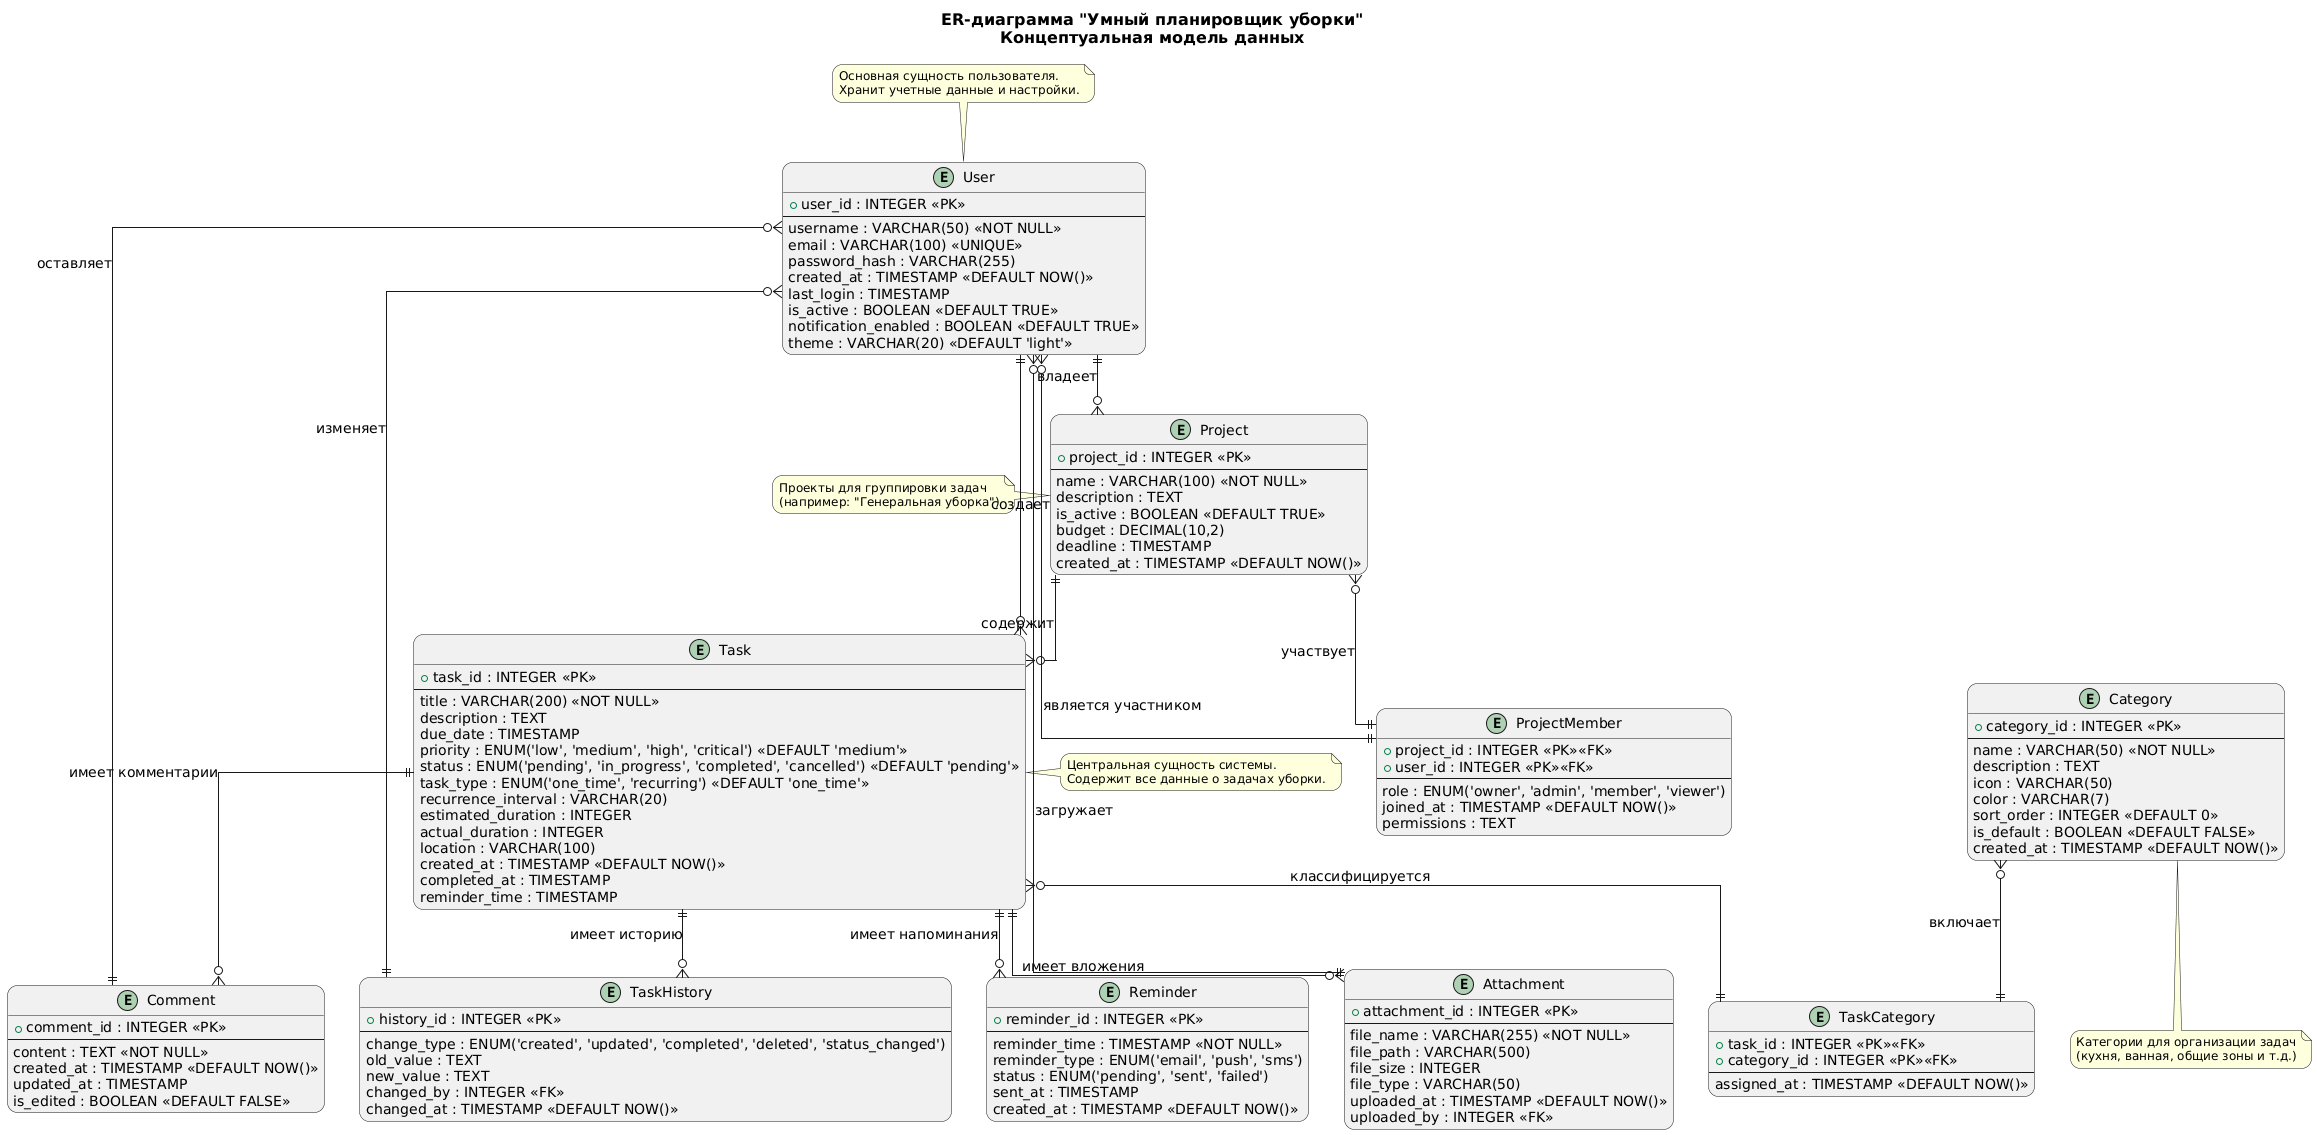

The diagram above was rendered by PlantUML. Its source (embedded in the PNG):
@startuml
' Настройки
skinparam {
  linetype ortho
  shadowing false
  roundcorner 20
  defaultFontSize 14
  titleFontSize 16
  packageFontSize 16
  noteFontSize 12
}

' Цвета для сущностей
!define USER_COLOR #FFE5CC
!define TASK_COLOR #CCE5FF
!define CATEGORY_COLOR #E5CCFF
!define PROJECT_COLOR #CCFFE5
!define HISTORY_COLOR #FFFFCC

title ER-диаграмма "Умный планировщик уборки"\nКонцептуальная модель данных

' Сущности с атрибутами
entity "User" as user {
  + user_id : INTEGER <<PK>>
  --
  username : VARCHAR(50) <<NOT NULL>>
  email : VARCHAR(100) <<UNIQUE>>
  password_hash : VARCHAR(255)
  created_at : TIMESTAMP <<DEFAULT NOW()>>
  last_login : TIMESTAMP
  is_active : BOOLEAN <<DEFAULT TRUE>>
  notification_enabled : BOOLEAN <<DEFAULT TRUE>>
  theme : VARCHAR(20) <<DEFAULT 'light'>>
}

entity "Task" as task {
  + task_id : INTEGER <<PK>>
  --
  title : VARCHAR(200) <<NOT NULL>>
  description : TEXT
  due_date : TIMESTAMP
  priority : ENUM('low', 'medium', 'high', 'critical') <<DEFAULT 'medium'>>
  status : ENUM('pending', 'in_progress', 'completed', 'cancelled') <<DEFAULT 'pending'>>
  task_type : ENUM('one_time', 'recurring') <<DEFAULT 'one_time'>>
  recurrence_interval : VARCHAR(20)
  estimated_duration : INTEGER
  actual_duration : INTEGER
  location : VARCHAR(100)
  created_at : TIMESTAMP <<DEFAULT NOW()>>
  completed_at : TIMESTAMP
  reminder_time : TIMESTAMP
}

entity "Category" as category {
  + category_id : INTEGER <<PK>>
  --
  name : VARCHAR(50) <<NOT NULL>>
  description : TEXT
  icon : VARCHAR(50)
  color : VARCHAR(7)
  sort_order : INTEGER <<DEFAULT 0>>
  is_default : BOOLEAN <<DEFAULT FALSE>>
  created_at : TIMESTAMP <<DEFAULT NOW()>>
}

entity "Project" as project {
  + project_id : INTEGER <<PK>>
  --
  name : VARCHAR(100) <<NOT NULL>>
  description : TEXT
  is_active : BOOLEAN <<DEFAULT TRUE>>
  budget : DECIMAL(10,2)
  deadline : TIMESTAMP
  created_at : TIMESTAMP <<DEFAULT NOW()>>
}

entity "TaskHistory" as history {
  + history_id : INTEGER <<PK>>
  --
  change_type : ENUM('created', 'updated', 'completed', 'deleted', 'status_changed')
  old_value : TEXT
  new_value : TEXT
  changed_by : INTEGER <<FK>>
  changed_at : TIMESTAMP <<DEFAULT NOW()>>
}

' Связи
user ||--o{ task : "создает"
user ||--o{ project : "владеет"
project ||--o{ task : "содержит"

' Многие-ко-многим через ассоциативную таблицу
entity "TaskCategory" as taskcategory {
  + task_id : INTEGER <<PK>><<FK>>
  + category_id : INTEGER <<PK>><<FK>>
  --
  assigned_at : TIMESTAMP <<DEFAULT NOW()>>
}

task }o--|| taskcategory : "классифицируется"
category }o--|| taskcategory : "включает"

' Связь истории
task ||--o{ history : "имеет историю"
user }o--|| history : "изменяет"

' Связь пользователей с проектами (многие-ко-многим)
entity "ProjectMember" as projectmember {
  + project_id : INTEGER <<PK>><<FK>>
  + user_id : INTEGER <<PK>><<FK>>
  --
  role : ENUM('owner', 'admin', 'member', 'viewer')
  joined_at : TIMESTAMP <<DEFAULT NOW()>>
  permissions : TEXT
}

project }o--|| projectmember : "участвует"
user }o--|| projectmember : "является участником"

' Напоминания
entity "Reminder" as reminder {
  + reminder_id : INTEGER <<PK>>
  --
  reminder_time : TIMESTAMP <<NOT NULL>>
  reminder_type : ENUM('email', 'push', 'sms')
  status : ENUM('pending', 'sent', 'failed')
  sent_at : TIMESTAMP
  created_at : TIMESTAMP <<DEFAULT NOW()>>
}

task ||--o{ reminder : "имеет напоминания"

' Прикрепленные файлы
entity "Attachment" as attachment {
  + attachment_id : INTEGER <<PK>>
  --
  file_name : VARCHAR(255) <<NOT NULL>>
  file_path : VARCHAR(500)
  file_size : INTEGER
  file_type : VARCHAR(50)
  uploaded_at : TIMESTAMP <<DEFAULT NOW()>>
  uploaded_by : INTEGER <<FK>>
}

task ||--o{ attachment : "имеет вложения"
user }o--|| attachment : "загружает"

' Комментарии
entity "Comment" as comment {
  + comment_id : INTEGER <<PK>>
  --
  content : TEXT <<NOT NULL>>
  created_at : TIMESTAMP <<DEFAULT NOW()>>
  updated_at : TIMESTAMP
  is_edited : BOOLEAN <<DEFAULT FALSE>>
}

task ||--o{ comment : "имеет комментарии"
user }o--|| comment : "оставляет"

' Примечания
note top of user
  Основная сущность пользователя.
  Хранит учетные данные и настройки.
end note

note right of task
  Центральная сущность системы.
  Содержит все данные о задачах уборки.
end note

note bottom of category
  Категории для организации задач
  (кухня, ванная, общие зоны и т.д.)
end note

note left of project
  Проекты для группировки задач
  (например: "Генеральная уборка")
end note
@enduml